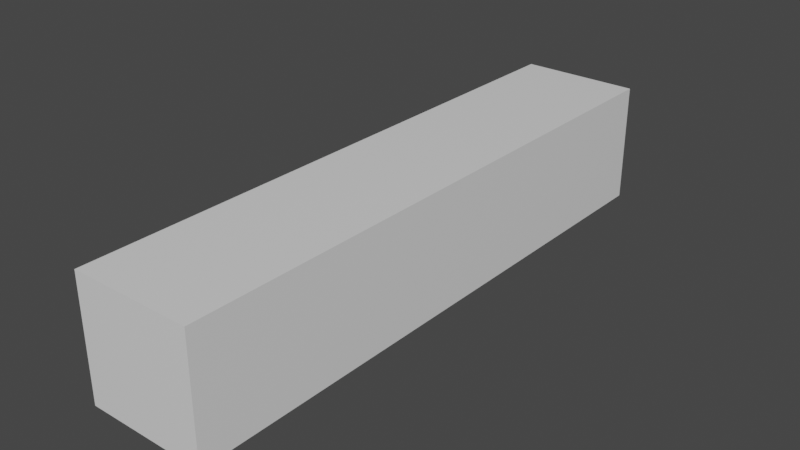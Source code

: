 # Source: pistol_barrel_inner.blend  (saved by Blender 3.0.42; exported with 4.5.12 LTS)
import bpy
from mathutils import Matrix  # noqa: F401  (used for matrix-valued properties, if any)

bpy.ops.wm.read_factory_settings(use_empty=True)
scene = bpy.context.scene
scene.name = 'Scene'

# ---- collections
col_collection = bpy.data.collections.new('Collection'); scene.collection.children.link(col_collection)

# ---- materials (node trees are filled in below, after node groups)
mat_material_002 = bpy.data.materials.new('Material.002')
mat_material_002.alpha_threshold = 0.0
mat_material_002.use_transparent_shadow = False
mat_material_002.line_color = (0.0, 0.0, 0.0, 1.0)

# ---- material node trees
mat_material_002.use_nodes = True; mat_material_002.node_tree.nodes.clear()
_N = mat_material_002.node_tree.nodes; _L = mat_material_002.node_tree.links
n0 = _N.new('ShaderNodeOutputMaterial'); n0.name = 'Material Output'; n0.location = (300, 300)
n1 = _N.new('ShaderNodeBsdfPrincipled'); n1.name = 'Principled BSDF'; n1.location = (10, 300)
n1.distribution = 'GGX'
n1.subsurface_method = 'RANDOM_WALK_SKIN'
n1.inputs[2].default_value = 0.4
n1.inputs[3].default_value = 1.45
n1.inputs[27].default_value = (0.0, 0.0, 0.0, 1.0)
n1.inputs[28].default_value = 1.0
_L.new(n1.outputs[0], n0.inputs[0])
n0.is_active_output = True

# ---- world
world_world = bpy.data.worlds.new('World'); scene.world = world_world
world_world.use_nodes = True; world_world.node_tree.nodes.clear()
_N = world_world.node_tree.nodes; _L = world_world.node_tree.links
n0 = _N.new('ShaderNodeOutputWorld'); n0.name = 'World Output'; n0.location = (300, 300)
n1 = _N.new('ShaderNodeBackground'); n1.name = 'Background'; n1.location = (10, 300)
n1.inputs[0].default_value = (0.05088, 0.05088, 0.05088, 1.0)
_L.new(n1.outputs[0], n0.inputs[0])
n0.is_active_output = True
world_world.color = (0.05088, 0.05088, 0.05088)
world_world.use_sun_shadow = False
world_world.sun_shadow_jitter_overblur = 0.0

# ---- meshes
me_cube_002 = bpy.data.meshes.new('Cube.002')
me_cube_002.from_pydata([(0.03427, 0.03802, 0.04542), (0.03427, 0.03802, -0.02313), (0.03427, -0.2966, 0.04542), (0.03427, -0.2966, -0.02313), (-0.03427, 0.03802, 0.04542), (-0.03427, 0.03802, -0.02313), (-0.03427, -0.2966, 0.04542), (-0.03427, -0.2966, -0.02313)], [], [(0, 4, 6, 2), (3, 2, 6, 7), (7, 6, 4, 5), (5, 1, 3, 7), (1, 0, 2, 3), (5, 4, 0, 1)])
_uv = me_cube_002.uv_layers.new(name='UVMap')
_uv.uv.foreach_set('vector', [0.625, 0.5, 0.875, 0.5, 0.875, 0.75, 0.625, 0.75, 0.375, 0.75, 0.625, 0.75, 0.625, 1.0, 0.375, 1.0, 0.375, 0.0, 0.625, 0.0, 0.625, 0.25, 0.375, 0.25, 0.125, 0.5, 0.375, 0.5, 0.375, 0.75, 0.125, 0.75, 0.375, 0.5, 0.625, 0.5, 0.625, 0.75, 0.375, 0.75, 0.375, 0.25, 0.625, 0.25, 0.625, 0.5, 0.375, 0.5])
me_cube_002.materials.append(mat_material_002)
me_cube_002.use_remesh_preserve_volume = False
me_cube_002.use_remesh_preserve_attributes = False
me_cube_002.use_mirror_vertex_groups = False
me_cube_002.update()

# ---- objects
ob_barrel_inner = bpy.data.objects.new('barrel.inner', me_cube_002)

# ---- transforms, parenting, visibility, modifiers, constraints
ob_barrel_inner.location = (0.0, 0.0, 0.0)
ob_barrel_inner.lock_rotations_4d = False
ob_barrel_inner.empty_display_type = 'ARROWS'
ob_barrel_inner.lineart.crease_threshold = 0.0

# ---- collection membership
col_collection.objects.link(ob_barrel_inner)

# ---- scene / render settings (as saved in the file)
scene.frame_start = 1; scene.frame_end = 250; scene.frame_set(1)
scene.render.engine = 'BLENDER_EEVEE_NEXT'
scene.cycles.sampling_pattern = 'TABULATED_SOBOL'
scene.cycles.use_light_tree = False
scene.view_settings.view_transform = 'Filmic'
bpy.context.view_layer.update()

# ---- added for rendering (the .blend has no active camera and no usable light): camera, sun
cam_auto = bpy.data.cameras.new('AutoCamera')
cam_auto.lens = 50.0
cam_auto.sensor_width = 36.0
cam_auto.clip_end = 1000.0
ob_auto_camera = bpy.data.objects.new('AutoCamera', cam_auto)
scene.collection.objects.link(ob_auto_camera)
ob_auto_camera.location = (0.322368, -0.516156, 0.26904)
ob_auto_camera.rotation_euler = (1.09748, -7.21219e-08, 0.694738)
scene.camera = ob_auto_camera
light_auto_sun = bpy.data.lights.new('AutoSun', 'SUN')
light_auto_sun.energy = 3.0
light_auto_sun.angle = 0.0523599
ob_auto_sun = bpy.data.objects.new('AutoSun', light_auto_sun)
scene.collection.objects.link(ob_auto_sun)
ob_auto_sun.rotation_euler = (0.872665, 0.174533, 0.523599)
bpy.context.view_layer.update()

